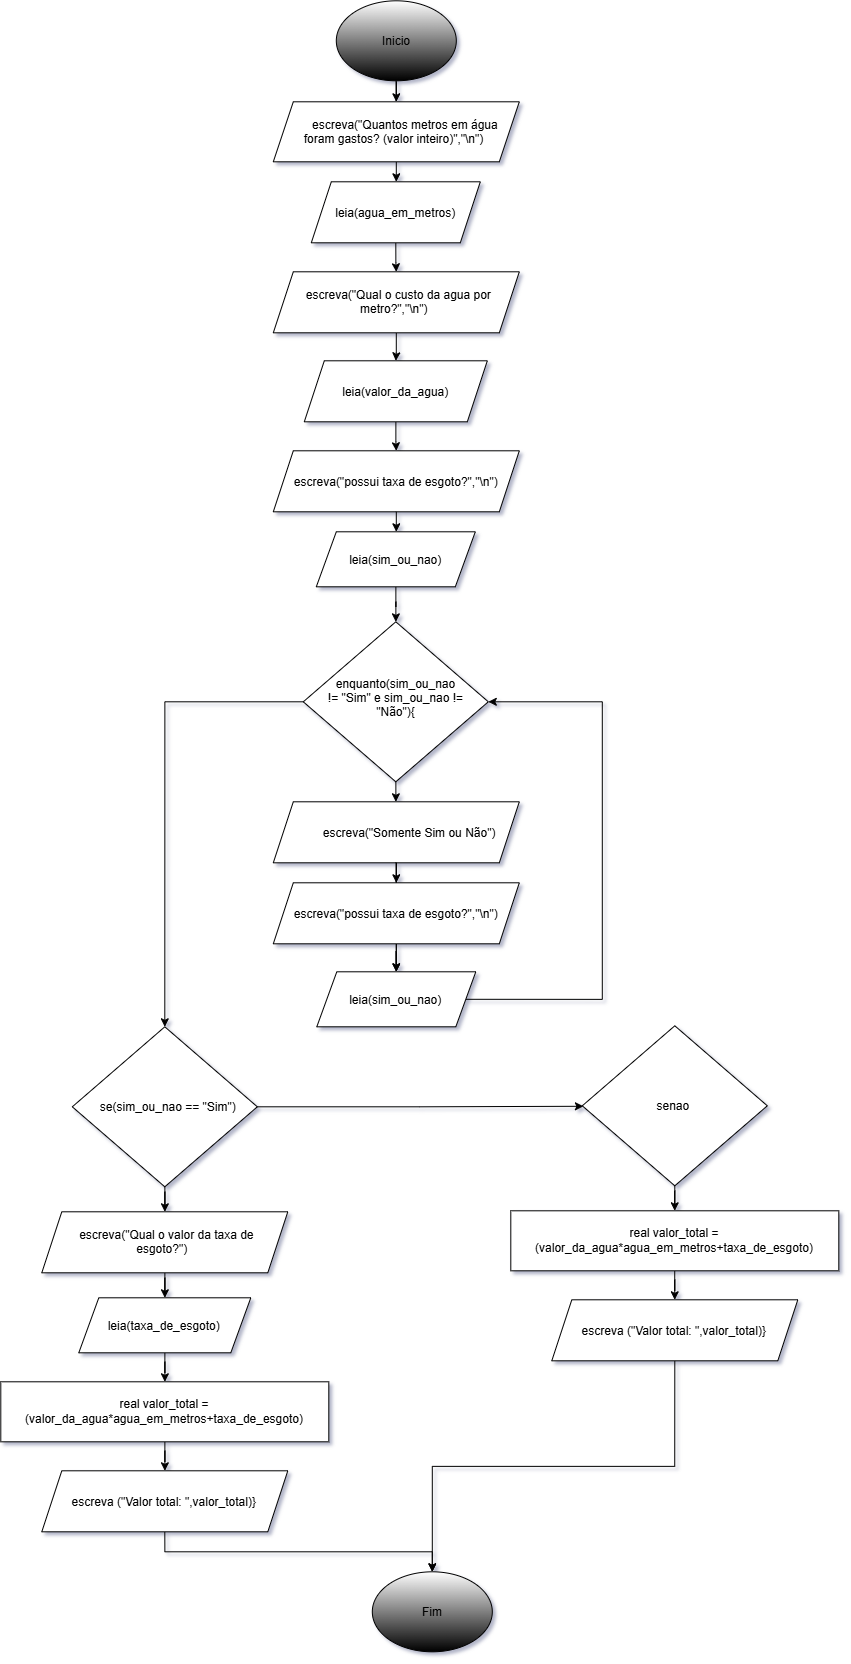

The diagram above was exported from draw.io. Its source (the exported page's mxGraphModel, read from the mxfile embedded in the PNG):
<mxGraphModel dx="987" dy="1109" grid="1" gridSize="10" guides="1" tooltips="1" connect="1" arrows="1" fold="1" page="1" pageScale="1" pageWidth="827" pageHeight="1169" math="0" shadow="1">
  <root>
    <mxCell id="0" />
    <mxCell id="1" parent="0" />
    <mxCell id="futvcFD4M_1RFlGOOEZ6-4" edge="1" parent="1" source="futvcFD4M_1RFlGOOEZ6-2" style="edgeStyle=orthogonalEdgeStyle;rounded=0;orthogonalLoop=1;jettySize=auto;html=1;" target="futvcFD4M_1RFlGOOEZ6-3" value="">
      <mxGeometry relative="1" as="geometry" />
    </mxCell>
    <mxCell id="futvcFD4M_1RFlGOOEZ6-2" parent="1" style="ellipse;whiteSpace=wrap;html=1;shapeInside=1;fontStyle=0;gradientColor=light-dark(#000000,#FFFFFF);fillColor=default;gradientDirection=north;strokeColor=default;strokeWidth=1;direction=west;" value="Inicio&lt;div&gt;&lt;br/&gt;&lt;/div&gt;" vertex="1">
      <mxGeometry height="80" width="120" x="354" y="19" as="geometry" />
    </mxCell>
    <mxCell id="futvcFD4M_1RFlGOOEZ6-7" edge="1" parent="1" source="futvcFD4M_1RFlGOOEZ6-3" style="edgeStyle=orthogonalEdgeStyle;rounded=0;orthogonalLoop=1;jettySize=auto;html=1;" target="futvcFD4M_1RFlGOOEZ6-6" value="">
      <mxGeometry relative="1" as="geometry" />
    </mxCell>
    <mxCell id="futvcFD4M_1RFlGOOEZ6-3" parent="1" style="shape=parallelogram;perimeter=parallelogramPerimeter;whiteSpace=wrap;html=1;shapeInside=1;fixedSize=1;" value="&amp;nbsp; &amp;nbsp; escreva(&quot;Quantos metros em água foram gastos? (valor inteiro)&quot;,&quot;\n&quot;)&lt;div&gt;&lt;br&gt;&lt;/div&gt;" vertex="1">
      <mxGeometry height="60" width="246" x="291" y="120" as="geometry" />
    </mxCell>
    <mxCell id="futvcFD4M_1RFlGOOEZ6-18" edge="1" parent="1" source="futvcFD4M_1RFlGOOEZ6-6" style="edgeStyle=orthogonalEdgeStyle;rounded=0;orthogonalLoop=1;jettySize=auto;html=1;exitX=0.5;exitY=1;exitDx=0;exitDy=0;" target="futvcFD4M_1RFlGOOEZ6-8">
      <mxGeometry relative="1" as="geometry" />
    </mxCell>
    <mxCell id="futvcFD4M_1RFlGOOEZ6-6" parent="1" style="shape=parallelogram;perimeter=parallelogramPerimeter;whiteSpace=wrap;html=1;shapeInside=1;fixedSize=1;" value="leia(agua_em_metros)&lt;div&gt;&lt;br/&gt;&lt;/div&gt;" vertex="1">
      <mxGeometry height="61" width="169" x="329" y="200" as="geometry" />
    </mxCell>
    <mxCell id="futvcFD4M_1RFlGOOEZ6-14" edge="1" parent="1" source="futvcFD4M_1RFlGOOEZ6-8" style="edgeStyle=orthogonalEdgeStyle;rounded=0;orthogonalLoop=1;jettySize=auto;html=1;" target="futvcFD4M_1RFlGOOEZ6-9" value="">
      <mxGeometry relative="1" as="geometry" />
    </mxCell>
    <mxCell id="futvcFD4M_1RFlGOOEZ6-8" parent="1" style="shape=parallelogram;perimeter=parallelogramPerimeter;whiteSpace=wrap;html=1;shapeInside=1;fixedSize=1;" value="escreva(&quot;Qual o custo da agua por metro?&quot;,&quot;\n&quot;)" vertex="1">
      <mxGeometry height="61" width="246" x="291" y="290" as="geometry" />
    </mxCell>
    <mxCell id="futvcFD4M_1RFlGOOEZ6-15" edge="1" parent="1" source="futvcFD4M_1RFlGOOEZ6-9" style="edgeStyle=orthogonalEdgeStyle;rounded=0;orthogonalLoop=1;jettySize=auto;html=1;" target="futvcFD4M_1RFlGOOEZ6-10" value="">
      <mxGeometry relative="1" as="geometry" />
    </mxCell>
    <mxCell id="futvcFD4M_1RFlGOOEZ6-9" parent="1" style="shape=parallelogram;perimeter=parallelogramPerimeter;whiteSpace=wrap;html=1;shapeInside=1;fixedSize=1;" value="leia(valor_da_agua)&lt;div&gt;&lt;br/&gt;&lt;/div&gt;" vertex="1">
      <mxGeometry height="61" width="183" x="322" y="379" as="geometry" />
    </mxCell>
    <mxCell id="futvcFD4M_1RFlGOOEZ6-16" edge="1" parent="1" source="futvcFD4M_1RFlGOOEZ6-10" style="edgeStyle=orthogonalEdgeStyle;rounded=0;orthogonalLoop=1;jettySize=auto;html=1;" target="futvcFD4M_1RFlGOOEZ6-11" value="">
      <mxGeometry relative="1" as="geometry" />
    </mxCell>
    <mxCell id="futvcFD4M_1RFlGOOEZ6-10" parent="1" style="shape=parallelogram;perimeter=parallelogramPerimeter;whiteSpace=wrap;html=1;shapeInside=1;fixedSize=1;" value="escreva(&quot;possui taxa de esgoto?&quot;,&quot;\n&quot;)" vertex="1">
      <mxGeometry height="61" width="246" x="291" y="469" as="geometry" />
    </mxCell>
    <mxCell id="futvcFD4M_1RFlGOOEZ6-21" edge="1" parent="1" source="futvcFD4M_1RFlGOOEZ6-11" style="edgeStyle=orthogonalEdgeStyle;rounded=0;orthogonalLoop=1;jettySize=auto;html=1;" target="futvcFD4M_1RFlGOOEZ6-20" value="">
      <mxGeometry relative="1" as="geometry" />
    </mxCell>
    <mxCell id="futvcFD4M_1RFlGOOEZ6-11" parent="1" style="shape=parallelogram;perimeter=parallelogramPerimeter;whiteSpace=wrap;html=1;shapeInside=1;fixedSize=1;" value="leia(sim_ou_nao)" vertex="1">
      <mxGeometry height="55" width="159" x="334" y="550" as="geometry" />
    </mxCell>
    <mxCell id="futvcFD4M_1RFlGOOEZ6-26" edge="1" parent="1" source="futvcFD4M_1RFlGOOEZ6-20" style="edgeStyle=orthogonalEdgeStyle;rounded=0;orthogonalLoop=1;jettySize=auto;html=1;" target="futvcFD4M_1RFlGOOEZ6-22" value="">
      <mxGeometry relative="1" as="geometry" />
    </mxCell>
    <mxCell id="futvcFD4M_1RFlGOOEZ6-32" edge="1" parent="1" source="futvcFD4M_1RFlGOOEZ6-20" style="edgeStyle=orthogonalEdgeStyle;rounded=0;orthogonalLoop=1;jettySize=auto;html=1;exitX=0;exitY=0.5;exitDx=0;exitDy=0;entryX=0.5;entryY=0;entryDx=0;entryDy=0;" target="futvcFD4M_1RFlGOOEZ6-33">
      <mxGeometry relative="1" as="geometry">
        <mxPoint x="200" y="1051.3793103448277" as="targetPoint" />
      </mxGeometry>
    </mxCell>
    <mxCell id="futvcFD4M_1RFlGOOEZ6-20" parent="1" style="rhombus;whiteSpace=wrap;html=1;shapeInside=1;" value="enquanto(sim_ou_nao != &quot;Sim&quot; e sim_ou_nao != &quot;Não&quot;){" vertex="1">
      <mxGeometry height="160" width="185" x="321" y="640" as="geometry" />
    </mxCell>
    <mxCell id="futvcFD4M_1RFlGOOEZ6-29" edge="1" parent="1" source="futvcFD4M_1RFlGOOEZ6-24" style="edgeStyle=orthogonalEdgeStyle;rounded=0;orthogonalLoop=1;jettySize=auto;html=1;" target="futvcFD4M_1RFlGOOEZ6-25" value="">
      <mxGeometry relative="1" as="geometry" />
    </mxCell>
    <mxCell id="futvcFD4M_1RFlGOOEZ6-22" parent="1" style="shape=parallelogram;perimeter=parallelogramPerimeter;whiteSpace=wrap;html=1;shapeInside=1;fixedSize=1;" value="&amp;nbsp; &amp;nbsp; &amp;nbsp; &amp;nbsp; escreva(&quot;Somente Sim ou Não&quot;)&lt;div&gt;&lt;br&gt;&lt;/div&gt;" vertex="1">
      <mxGeometry height="61" width="246" x="291" y="820" as="geometry" />
    </mxCell>
    <mxCell id="futvcFD4M_1RFlGOOEZ6-23" edge="1" parent="1" source="futvcFD4M_1RFlGOOEZ6-24" style="edgeStyle=orthogonalEdgeStyle;rounded=0;orthogonalLoop=1;jettySize=auto;html=1;" target="futvcFD4M_1RFlGOOEZ6-25" value="">
      <mxGeometry relative="1" as="geometry" />
    </mxCell>
    <mxCell id="futvcFD4M_1RFlGOOEZ6-31" edge="1" parent="1" source="futvcFD4M_1RFlGOOEZ6-25" style="edgeStyle=orthogonalEdgeStyle;rounded=0;orthogonalLoop=1;jettySize=auto;html=1;exitX=1;exitY=0.5;exitDx=0;exitDy=0;entryX=1;entryY=0.5;entryDx=0;entryDy=0;" target="futvcFD4M_1RFlGOOEZ6-20">
      <mxGeometry relative="1" as="geometry">
        <Array as="points">
          <mxPoint x="620.03" y="1017.52" />
          <mxPoint x="620.03" y="720" />
        </Array>
      </mxGeometry>
    </mxCell>
    <mxCell id="futvcFD4M_1RFlGOOEZ6-25" parent="1" style="shape=parallelogram;perimeter=parallelogramPerimeter;whiteSpace=wrap;html=1;shapeInside=1;fixedSize=1;" value="leia(sim_ou_nao)" vertex="1">
      <mxGeometry height="55" width="159" x="334.5" y="990" as="geometry" />
    </mxCell>
    <mxCell id="futvcFD4M_1RFlGOOEZ6-30" edge="1" parent="1" source="futvcFD4M_1RFlGOOEZ6-22" style="edgeStyle=orthogonalEdgeStyle;rounded=0;orthogonalLoop=1;jettySize=auto;html=1;" target="futvcFD4M_1RFlGOOEZ6-24" value="">
      <mxGeometry relative="1" as="geometry">
        <mxPoint x="414" y="881" as="sourcePoint" />
        <mxPoint x="413" y="982" as="targetPoint" />
      </mxGeometry>
    </mxCell>
    <mxCell id="futvcFD4M_1RFlGOOEZ6-24" parent="1" style="shape=parallelogram;perimeter=parallelogramPerimeter;whiteSpace=wrap;html=1;shapeInside=1;fixedSize=1;" value="escreva(&quot;possui taxa de esgoto?&quot;,&quot;\n&quot;)" vertex="1">
      <mxGeometry height="61" width="246" x="291" y="901" as="geometry" />
    </mxCell>
    <mxCell id="futvcFD4M_1RFlGOOEZ6-34" edge="1" parent="1" source="futvcFD4M_1RFlGOOEZ6-33" style="edgeStyle=orthogonalEdgeStyle;rounded=0;orthogonalLoop=1;jettySize=auto;html=1;entryX=0.006;entryY=0.503;entryDx=0;entryDy=0;entryPerimeter=0;" target="futvcFD4M_1RFlGOOEZ6-35">
      <mxGeometry relative="1" as="geometry">
        <mxPoint x="600" y="1125" as="targetPoint" />
      </mxGeometry>
    </mxCell>
    <mxCell id="futvcFD4M_1RFlGOOEZ6-37" edge="1" parent="1" source="futvcFD4M_1RFlGOOEZ6-33" style="edgeStyle=orthogonalEdgeStyle;rounded=0;orthogonalLoop=1;jettySize=auto;html=1;" target="futvcFD4M_1RFlGOOEZ6-36" value="">
      <mxGeometry relative="1" as="geometry" />
    </mxCell>
    <mxCell id="futvcFD4M_1RFlGOOEZ6-33" parent="1" style="rhombus;whiteSpace=wrap;html=1;shapeInside=1;" value="&amp;nbsp; se(sim_ou_nao == &quot;Sim&quot;)&lt;div&gt;&lt;br&gt;&lt;/div&gt;" vertex="1">
      <mxGeometry height="160" width="185" x="90" y="1045" as="geometry" />
    </mxCell>
    <mxCell id="futvcFD4M_1RFlGOOEZ6-50" edge="1" parent="1" source="futvcFD4M_1RFlGOOEZ6-35" style="edgeStyle=orthogonalEdgeStyle;rounded=0;orthogonalLoop=1;jettySize=auto;html=1;exitX=0.5;exitY=1;exitDx=0;exitDy=0;" target="futvcFD4M_1RFlGOOEZ6-47">
      <mxGeometry relative="1" as="geometry" />
    </mxCell>
    <mxCell id="futvcFD4M_1RFlGOOEZ6-35" parent="1" style="rhombus;whiteSpace=wrap;html=1;shapeInside=1;" value="senao&amp;nbsp;" vertex="1">
      <mxGeometry height="160" width="185" x="600" y="1044" as="geometry" />
    </mxCell>
    <mxCell id="futvcFD4M_1RFlGOOEZ6-39" edge="1" parent="1" source="futvcFD4M_1RFlGOOEZ6-36" style="edgeStyle=orthogonalEdgeStyle;rounded=0;orthogonalLoop=1;jettySize=auto;html=1;" target="futvcFD4M_1RFlGOOEZ6-38" value="">
      <mxGeometry relative="1" as="geometry" />
    </mxCell>
    <mxCell id="futvcFD4M_1RFlGOOEZ6-36" parent="1" style="shape=parallelogram;perimeter=parallelogramPerimeter;whiteSpace=wrap;html=1;shapeInside=1;fixedSize=1;" value="&lt;span style=&quot;background-color: transparent; color: light-dark(rgb(0, 0, 0), rgb(255, 255, 255));&quot;&gt;escreva(&quot;Qual o valor da taxa de esgoto?&quot;)&lt;/span&gt;&lt;div&gt;&lt;br&gt;&lt;/div&gt;" vertex="1">
      <mxGeometry height="61" width="246" x="59.5" y="1230" as="geometry" />
    </mxCell>
    <mxCell id="futvcFD4M_1RFlGOOEZ6-41" edge="1" parent="1" source="futvcFD4M_1RFlGOOEZ6-38" style="edgeStyle=orthogonalEdgeStyle;rounded=0;orthogonalLoop=1;jettySize=auto;html=1;" target="futvcFD4M_1RFlGOOEZ6-40" value="">
      <mxGeometry relative="1" as="geometry" />
    </mxCell>
    <mxCell id="futvcFD4M_1RFlGOOEZ6-38" parent="1" style="shape=parallelogram;perimeter=parallelogramPerimeter;whiteSpace=wrap;html=1;shapeInside=1;fixedSize=1;" value="&lt;span style=&quot;background-color: transparent; color: light-dark(rgb(0, 0, 0), rgb(255, 255, 255));&quot;&gt;leia(taxa_de_esgoto)&lt;/span&gt;&lt;div&gt;&lt;br&gt;&lt;/div&gt;" vertex="1">
      <mxGeometry height="55" width="172" x="96.5" y="1316" as="geometry" />
    </mxCell>
    <mxCell id="futvcFD4M_1RFlGOOEZ6-43" edge="1" parent="1" source="futvcFD4M_1RFlGOOEZ6-40" style="edgeStyle=orthogonalEdgeStyle;rounded=0;orthogonalLoop=1;jettySize=auto;html=1;" target="futvcFD4M_1RFlGOOEZ6-42" value="">
      <mxGeometry relative="1" as="geometry" />
    </mxCell>
    <mxCell id="futvcFD4M_1RFlGOOEZ6-40" parent="1" style="rounded=0;whiteSpace=wrap;html=1;" value="real valor_total = (valor_da_agua*agua_em_metros+taxa_de_esgoto)" vertex="1">
      <mxGeometry height="60" width="328" x="18.5" y="1400" as="geometry" />
    </mxCell>
    <mxCell id="futvcFD4M_1RFlGOOEZ6-52" edge="1" parent="1" source="futvcFD4M_1RFlGOOEZ6-42" style="edgeStyle=orthogonalEdgeStyle;rounded=0;orthogonalLoop=1;jettySize=auto;html=1;exitX=0.5;exitY=1;exitDx=0;exitDy=0;" target="futvcFD4M_1RFlGOOEZ6-51">
      <mxGeometry relative="1" as="geometry" />
    </mxCell>
    <mxCell id="futvcFD4M_1RFlGOOEZ6-42" parent="1" style="shape=parallelogram;perimeter=parallelogramPerimeter;whiteSpace=wrap;html=1;shapeInside=1;fixedSize=1;" value="&lt;div&gt;escreva (&quot;Valor total: &quot;,valor_total)}&lt;/div&gt;" vertex="1">
      <mxGeometry height="61" width="246" x="59.5" y="1489" as="geometry" />
    </mxCell>
    <mxCell id="futvcFD4M_1RFlGOOEZ6-46" edge="1" parent="1" source="futvcFD4M_1RFlGOOEZ6-47" style="edgeStyle=orthogonalEdgeStyle;rounded=0;orthogonalLoop=1;jettySize=auto;html=1;" target="futvcFD4M_1RFlGOOEZ6-48" value="">
      <mxGeometry relative="1" as="geometry" />
    </mxCell>
    <mxCell id="futvcFD4M_1RFlGOOEZ6-47" parent="1" style="rounded=0;whiteSpace=wrap;html=1;" value="real valor_total = (valor_da_agua*agua_em_metros+taxa_de_esgoto)" vertex="1">
      <mxGeometry height="60" width="328" x="528.5" y="1229" as="geometry" />
    </mxCell>
    <mxCell id="futvcFD4M_1RFlGOOEZ6-53" edge="1" parent="1" source="futvcFD4M_1RFlGOOEZ6-48" style="edgeStyle=orthogonalEdgeStyle;rounded=0;orthogonalLoop=1;jettySize=auto;html=1;exitX=0.5;exitY=1;exitDx=0;exitDy=0;" target="futvcFD4M_1RFlGOOEZ6-51">
      <mxGeometry relative="1" as="geometry" />
    </mxCell>
    <mxCell id="futvcFD4M_1RFlGOOEZ6-48" parent="1" style="shape=parallelogram;perimeter=parallelogramPerimeter;whiteSpace=wrap;html=1;shapeInside=1;fixedSize=1;" value="&lt;div&gt;escreva (&quot;Valor total: &quot;,valor_total)}&lt;/div&gt;" vertex="1">
      <mxGeometry height="61" width="246" x="569.5" y="1318" as="geometry" />
    </mxCell>
    <mxCell id="futvcFD4M_1RFlGOOEZ6-51" parent="1" style="ellipse;whiteSpace=wrap;html=1;shapeInside=1;fontStyle=0;gradientColor=light-dark(#000000,#FFFFFF);fillColor=default;gradientDirection=north;strokeColor=default;strokeWidth=1;direction=west;" value="&lt;div&gt;Fim&lt;/div&gt;" vertex="1">
      <mxGeometry height="80" width="120" x="390" y="1590" as="geometry" />
    </mxCell>
  </root>
</mxGraphModel>